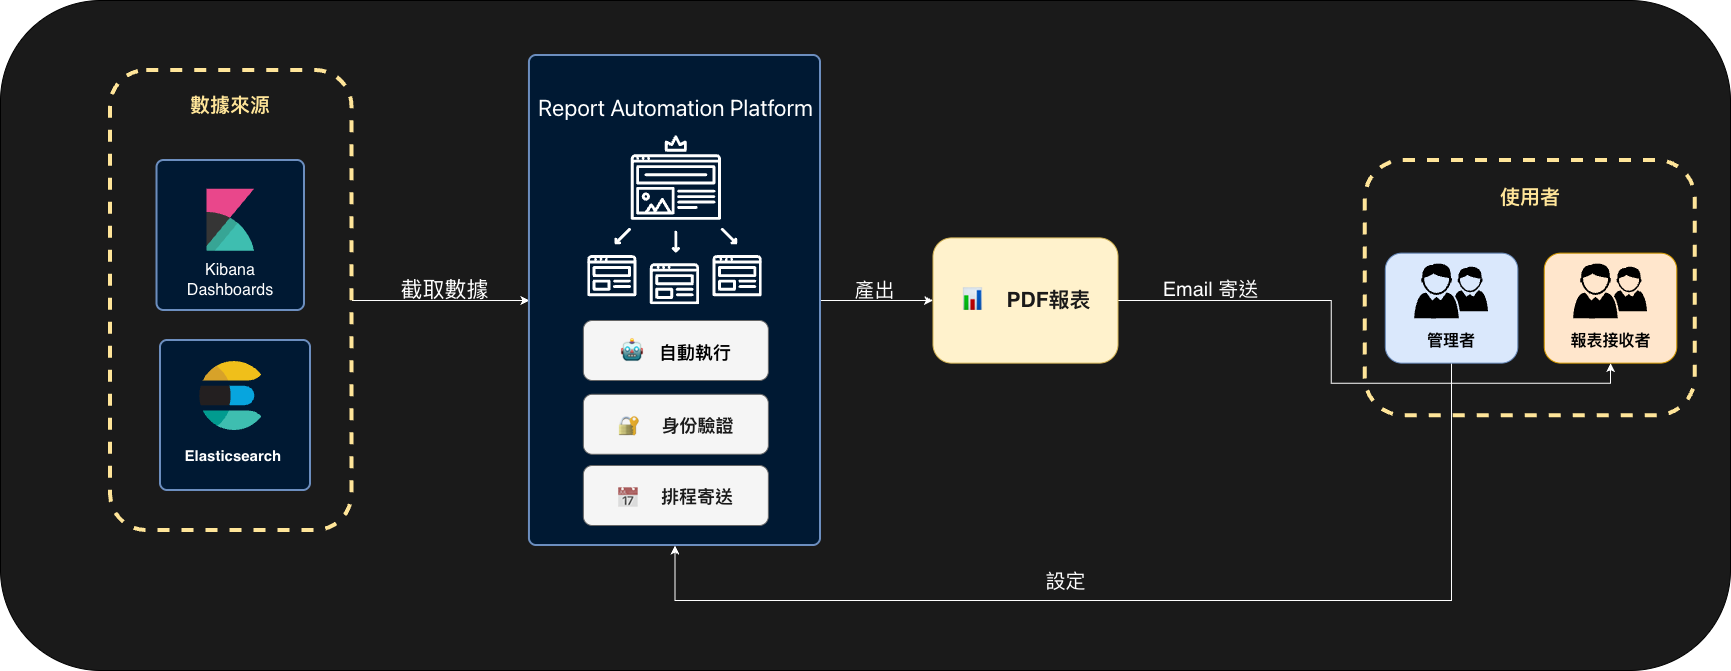

The diagram above was exported from draw.io. Its source (the exported page's mxGraphModel, read from the mxfile embedded in the PNG):
<mxGraphModel dx="2946" dy="1272" grid="1" gridSize="10" guides="1" tooltips="1" connect="1" arrows="1" fold="1" page="1" pageScale="1" pageWidth="827" pageHeight="1169" math="0" shadow="0">
  <root>
    <mxCell id="0" />
    <mxCell id="1" parent="0" />
    <mxCell id="2" value="" style="rounded=1;whiteSpace=wrap;html=1;fillColor=#1A1A1A;movable=0;resizable=0;rotatable=0;deletable=0;editable=0;locked=1;connectable=0;" vertex="1" parent="1">
      <mxGeometry x="190" y="420" width="1730" height="670" as="geometry" />
    </mxCell>
    <mxCell id="3" value="" style="rounded=1;whiteSpace=wrap;html=1;absoluteArcSize=1;arcSize=14;strokeWidth=2;fillColor=#001933;strokeColor=#6c8ebf;" vertex="1" parent="1">
      <mxGeometry x="346.51" y="580" width="147.48" height="150" as="geometry" />
    </mxCell>
    <mxCell id="4" value="" style="shape=image;verticalLabelPosition=bottom;labelBackgroundColor=default;verticalAlign=top;aspect=fixed;imageAspect=0;editableCssRules=.*;image=data:image/svg+xml,(base64 omitted: 784 chars);" vertex="1" parent="1">
      <mxGeometry x="375.25" y="594.7499999999999" width="90" height="90" as="geometry" />
    </mxCell>
    <mxCell id="5" value="&lt;font color=&quot;#ffffff&quot; style=&quot;font-size: 16px;&quot;&gt;Kibana Dashboards&lt;/font&gt;" style="text;html=1;whiteSpace=wrap;strokeColor=none;fillColor=none;align=center;verticalAlign=middle;rounded=0;" vertex="1" parent="1">
      <mxGeometry x="390.25" y="684.7499999999999" width="60" height="30" as="geometry" />
    </mxCell>
    <mxCell id="6" style="edgeStyle=orthogonalEdgeStyle;rounded=0;orthogonalLoop=1;jettySize=auto;html=1;exitX=1;exitY=0.5;exitDx=0;exitDy=0;entryX=0;entryY=0.5;entryDx=0;entryDy=0;strokeColor=#FFFFFF;" edge="1" source="8" target="20" parent="1">
      <mxGeometry relative="1" as="geometry" />
    </mxCell>
    <mxCell id="7" value="&lt;font style=&quot;font-size: 22px;&quot;&gt;截取數據&lt;/font&gt;" style="edgeLabel;html=1;align=center;verticalAlign=middle;resizable=0;points=[];labelBackgroundColor=none;fontColor=#FFFFFF;" vertex="1" connectable="0" parent="6">
      <mxGeometry x="0.0336" y="1" relative="1" as="geometry">
        <mxPoint y="-10" as="offset" />
      </mxGeometry>
    </mxCell>
    <mxCell id="8" value="" style="rounded=1;whiteSpace=wrap;html=1;fillColor=none;strokeColor=#FFE599;dashed=1;strokeWidth=4;movable=1;resizable=1;rotatable=1;deletable=1;editable=1;locked=0;connectable=1;" vertex="1" parent="1">
      <mxGeometry x="300" y="490" width="241.51" height="460" as="geometry" />
    </mxCell>
    <mxCell id="9" value="&lt;font color=&quot;#ffe599&quot;&gt;數據來源&lt;/font&gt;" style="text;html=1;whiteSpace=wrap;strokeColor=none;fillColor=none;align=center;verticalAlign=middle;rounded=0;fontStyle=1;fontSize=20;" vertex="1" parent="1">
      <mxGeometry x="375.25" y="510" width="90" height="30" as="geometry" />
    </mxCell>
    <mxCell id="10" value="" style="rounded=1;whiteSpace=wrap;html=1;absoluteArcSize=1;arcSize=14;strokeWidth=2;fillColor=#001933;strokeColor=#6c8ebf;" vertex="1" parent="1">
      <mxGeometry x="350" y="760" width="150" height="150" as="geometry" />
    </mxCell>
    <mxCell id="11" value="" style="shape=image;verticalLabelPosition=bottom;labelBackgroundColor=default;verticalAlign=top;aspect=fixed;imageAspect=0;editableCssRules=.*;image=data:image/svg+xml,(base64 omitted: 2388 chars);" vertex="1" parent="1">
      <mxGeometry x="389.28" y="781.04" width="61.95" height="68.96" as="geometry" />
    </mxCell>
    <mxCell id="12" value="&lt;font style=&quot;color: rgb(255, 255, 255); font-size: 15px;&quot;&gt;&lt;b style=&quot;&quot;&gt;Elasticsearch&amp;nbsp;&lt;/b&gt;&lt;/font&gt;" style="text;html=1;whiteSpace=wrap;strokeColor=none;fillColor=none;align=center;verticalAlign=middle;rounded=0;" vertex="1" parent="1">
      <mxGeometry x="369.03" y="860" width="111.95" height="30" as="geometry" />
    </mxCell>
    <mxCell id="13" style="edgeStyle=orthogonalEdgeStyle;rounded=0;orthogonalLoop=1;jettySize=auto;html=1;entryX=0.5;entryY=1;entryDx=0;entryDy=0;strokeColor=#FFFFFF;" edge="1" source="15" target="20" parent="1">
      <mxGeometry relative="1" as="geometry">
        <Array as="points">
          <mxPoint x="1641" y="1020" />
          <mxPoint x="865" y="1020" />
        </Array>
      </mxGeometry>
    </mxCell>
    <mxCell id="14" value="設定" style="edgeLabel;html=1;align=center;verticalAlign=middle;resizable=0;points=[];labelBackgroundColor=none;fontColor=#FFFFFF;fontSize=20;" vertex="1" connectable="0" parent="13">
      <mxGeometry x="0.1376" y="3" relative="1" as="geometry">
        <mxPoint x="-16" y="-23" as="offset" />
      </mxGeometry>
    </mxCell>
    <mxCell id="15" value="" style="rounded=1;whiteSpace=wrap;html=1;fillColor=#dae8fc;strokeColor=#6c8ebf;" vertex="1" parent="1">
      <mxGeometry x="1574.8" y="672.63" width="132.55" height="110" as="geometry" />
    </mxCell>
    <mxCell id="16" value="" style="shape=image;verticalLabelPosition=bottom;labelBackgroundColor=default;verticalAlign=top;aspect=fixed;imageAspect=0;editableCssRules=.*;image=data:image/svg+xml,(base64 omitted: 3840 chars);" vertex="1" parent="1">
      <mxGeometry x="1604.1699999999998" y="683.38" width="73.82" height="55" as="geometry" />
    </mxCell>
    <mxCell id="17" value="&lt;font style=&quot;font-size: 16px;&quot;&gt;管理者&lt;/font&gt;" style="text;html=1;whiteSpace=wrap;strokeColor=none;fillColor=none;align=center;verticalAlign=middle;rounded=0;fontStyle=1;fontColor=#000000;" vertex="1" parent="1">
      <mxGeometry x="1601.06" y="746.41" width="80.04" height="30" as="geometry" />
    </mxCell>
    <mxCell id="18" style="edgeStyle=orthogonalEdgeStyle;rounded=0;orthogonalLoop=1;jettySize=auto;html=1;exitX=1;exitY=0.5;exitDx=0;exitDy=0;entryX=0;entryY=0.5;entryDx=0;entryDy=0;strokeColor=#FFFFFF;" edge="1" source="20" target="28" parent="1">
      <mxGeometry relative="1" as="geometry" />
    </mxCell>
    <mxCell id="19" value="&lt;font&gt;產出&lt;/font&gt;" style="edgeLabel;html=1;align=center;verticalAlign=middle;resizable=0;points=[];labelBackgroundColor=none;fontSize=20;fontColor=#FFFFFF;" vertex="1" connectable="0" parent="18">
      <mxGeometry x="-0.0324" y="-1" relative="1" as="geometry">
        <mxPoint y="-12" as="offset" />
      </mxGeometry>
    </mxCell>
    <mxCell id="20" value="" style="rounded=1;whiteSpace=wrap;html=1;absoluteArcSize=1;arcSize=14;strokeWidth=2;fillColor=#001933;strokeColor=#6c8ebf;" vertex="1" parent="1">
      <mxGeometry x="718.95" y="475" width="291.05" height="490" as="geometry" />
    </mxCell>
    <mxCell id="21" value="&lt;span style=&quot;font-family: -apple-system, &amp;quot;system-ui&amp;quot;, &amp;quot;Segoe UI&amp;quot;, Roboto, sans-serif; text-align: start; white-space-collapse: preserve;&quot;&gt;&lt;font style=&quot;font-size: 23px;&quot;&gt;Report Automation Platform&lt;/font&gt;&lt;/span&gt;" style="text;html=1;whiteSpace=wrap;strokeColor=none;fillColor=none;align=center;verticalAlign=middle;rounded=0;fontColor=#FFFFFF;labelBackgroundColor=none;" vertex="1" parent="1">
      <mxGeometry x="700" y="483.32000000000005" width="330.72" height="87.65" as="geometry" />
    </mxCell>
    <mxCell id="22" value="" style="shape=image;verticalLabelPosition=bottom;labelBackgroundColor=default;verticalAlign=top;aspect=fixed;imageAspect=0;editableCssRules=.*;image=data:image/svg+xml,(base64 omitted: 14648 chars);" vertex="1" parent="1">
      <mxGeometry x="777.25" y="555.25" width="174.45" height="169" as="geometry" />
    </mxCell>
    <mxCell id="23" value="&lt;font style=&quot;color: rgb(0, 0, 0);&quot;&gt;&lt;span style=&quot;text-wrap-mode: nowrap; font-family: &amp;quot;Apple Color Emoji&amp;quot;, &amp;quot;Segoe UI Emoji&amp;quot;, &amp;quot;Segoe UI Symbol&amp;quot;;&quot;&gt;&lt;font style=&quot;font-size: 23px;&quot;&gt;🤖&lt;/font&gt;&lt;font style=&quot;&quot;&gt;&amp;nbsp;&lt;/font&gt;&lt;/span&gt;&lt;font style=&quot;font-size: 18px;&quot;&gt;&lt;b style=&quot;&quot;&gt;&lt;span style=&quot;text-wrap-mode: nowrap; font-family: &amp;quot;Apple Color Emoji&amp;quot;, &amp;quot;Segoe UI Emoji&amp;quot;, &amp;quot;Segoe UI Symbol&amp;quot;;&quot;&gt;自動&lt;/span&gt;執行&lt;/b&gt;&lt;/font&gt;&lt;/font&gt;" style="rounded=1;whiteSpace=wrap;html=1;align=center;fillColor=#f5f5f5;fontColor=#333333;strokeColor=#666666;" vertex="1" parent="1">
      <mxGeometry x="772.8600000000001" y="740" width="185" height="60" as="geometry" />
    </mxCell>
    <mxCell id="24" value="&lt;font color=&quot;#1a1a1a&quot;&gt;&lt;span style=&quot;text-wrap-mode: nowrap; font-family: &amp;quot;Apple Color Emoji&amp;quot;, &amp;quot;Segoe UI Emoji&amp;quot;, &amp;quot;Segoe UI Symbol&amp;quot;;&quot;&gt;&lt;font style=&quot;font-size: 17px;&quot;&gt;🔐&lt;/font&gt;&lt;/span&gt;&lt;span style=&quot;text-wrap-mode: nowrap; font-family: &amp;quot;Apple Color Emoji&amp;quot;, &amp;quot;Segoe UI Emoji&amp;quot;, &amp;quot;Segoe UI Symbol&amp;quot;; font-size: 22px;&quot;&gt;&amp;nbsp;&lt;/span&gt;&lt;span style=&quot;text-wrap-mode: nowrap; font-family: &amp;quot;Apple Color Emoji&amp;quot;, &amp;quot;Segoe UI Emoji&amp;quot;, &amp;quot;Segoe UI Symbol&amp;quot;; font-size: 18px;&quot;&gt;&lt;b&gt;身份驗證&lt;/b&gt;&lt;/span&gt;&lt;/font&gt;" style="rounded=1;whiteSpace=wrap;html=1;fillColor=#f5f5f5;strokeColor=#666666;align=center;fontColor=#333333;" vertex="1" parent="1">
      <mxGeometry x="772.8599999999999" y="813.78" width="185" height="60" as="geometry" />
    </mxCell>
    <mxCell id="25" value="&lt;font color=&quot;#1a1a1a&quot;&gt;&lt;span style=&quot;text-wrap-mode: nowrap; font-family: &amp;quot;Apple Color Emoji&amp;quot;, &amp;quot;Segoe UI Emoji&amp;quot;, &amp;quot;Segoe UI Symbol&amp;quot;;&quot;&gt;&lt;font style=&quot;font-size: 16px;&quot;&gt;📅&lt;/font&gt;&lt;/span&gt;&lt;span style=&quot;text-wrap-mode: nowrap; font-family: &amp;quot;Apple Color Emoji&amp;quot;, &amp;quot;Segoe UI Emoji&amp;quot;, &amp;quot;Segoe UI Symbol&amp;quot;; font-size: 22px;&quot;&gt;&amp;nbsp;&lt;/span&gt;&lt;span style=&quot;text-wrap-mode: nowrap; font-family: &amp;quot;Apple Color Emoji&amp;quot;, &amp;quot;Segoe UI Emoji&amp;quot;, &amp;quot;Segoe UI Symbol&amp;quot;; font-size: 18px;&quot;&gt;&lt;b&gt;排程寄送&lt;/b&gt;&lt;/span&gt;&lt;/font&gt;" style="rounded=1;whiteSpace=wrap;html=1;fillColor=#f5f5f5;strokeColor=#666666;align=center;fontColor=#333333;" vertex="1" parent="1">
      <mxGeometry x="772.86" y="885" width="185" height="60" as="geometry" />
    </mxCell>
    <mxCell id="26" style="edgeStyle=orthogonalEdgeStyle;rounded=0;orthogonalLoop=1;jettySize=auto;html=1;exitX=1;exitY=0.5;exitDx=0;exitDy=0;entryX=0.5;entryY=1;entryDx=0;entryDy=0;strokeColor=#FFFFFF;" edge="1" source="28" target="29" parent="1">
      <mxGeometry relative="1" as="geometry" />
    </mxCell>
    <mxCell id="27" value="&lt;span&gt;Email 寄送&lt;/span&gt;" style="edgeLabel;html=1;align=center;verticalAlign=middle;resizable=0;points=[];labelBackgroundColor=none;fontColor=#FFFFFF;fontSize=20;" vertex="1" connectable="0" parent="26">
      <mxGeometry x="-0.6744" y="-1" relative="1" as="geometry">
        <mxPoint x="-5" y="-13" as="offset" />
      </mxGeometry>
    </mxCell>
    <mxCell id="28" value="&lt;font color=&quot;#1a1a1a&quot; style=&quot;font-size: 21px;&quot;&gt;&lt;span style=&quot;text-wrap-mode: nowrap; font-family: &amp;quot;Apple Color Emoji&amp;quot;, &amp;quot;Segoe UI Emoji&amp;quot;, &amp;quot;Segoe UI Symbol&amp;quot;;&quot;&gt;📊&amp;nbsp;&lt;/span&gt;&lt;span style=&quot;text-wrap-mode: nowrap;&quot;&gt;&lt;b style=&quot;&quot;&gt;PDF報表&lt;/b&gt;&lt;/span&gt;&lt;/font&gt;" style="rounded=1;whiteSpace=wrap;html=1;align=center;fillColor=#fff2cc;strokeColor=#d6b656;" vertex="1" parent="1">
      <mxGeometry x="1122.5" y="657.38" width="185" height="125.25" as="geometry" />
    </mxCell>
    <mxCell id="29" value="" style="rounded=1;whiteSpace=wrap;html=1;fillColor=#ffe6cc;strokeColor=#d79b00;" vertex="1" parent="1">
      <mxGeometry x="1733.75" y="672.63" width="132.55" height="110" as="geometry" />
    </mxCell>
    <mxCell id="30" value="" style="shape=image;verticalLabelPosition=bottom;labelBackgroundColor=default;verticalAlign=top;aspect=fixed;imageAspect=0;editableCssRules=.*;image=data:image/svg+xml,(base64 omitted: 3840 chars);" vertex="1" parent="1">
      <mxGeometry x="1763.12" y="683.38" width="73.82" height="55" as="geometry" />
    </mxCell>
    <mxCell id="31" value="&lt;font style=&quot;font-size: 16px;&quot;&gt;報表接收者&lt;/font&gt;" style="text;html=1;whiteSpace=wrap;strokeColor=none;fillColor=none;align=center;verticalAlign=middle;rounded=0;fontStyle=1;fontColor=#000000;" vertex="1" parent="1">
      <mxGeometry x="1747.6299999999999" y="746.41" width="104.79" height="30" as="geometry" />
    </mxCell>
    <mxCell id="32" value="" style="rounded=1;whiteSpace=wrap;html=1;fillColor=none;strokeColor=#FFE599;dashed=1;strokeWidth=4;movable=1;resizable=1;rotatable=1;deletable=1;editable=1;locked=0;connectable=1;" vertex="1" parent="1">
      <mxGeometry x="1554.8" y="580" width="330" height="255.25" as="geometry" />
    </mxCell>
    <mxCell id="33" value="&lt;font color=&quot;#ffe599&quot;&gt;使用者&lt;/font&gt;" style="text;html=1;whiteSpace=wrap;strokeColor=none;fillColor=none;align=center;verticalAlign=middle;rounded=0;fontStyle=1;fontSize=20;" vertex="1" parent="1">
      <mxGeometry x="1674.8" y="601.59" width="90" height="30" as="geometry" />
    </mxCell>
  </root>
</mxGraphModel>